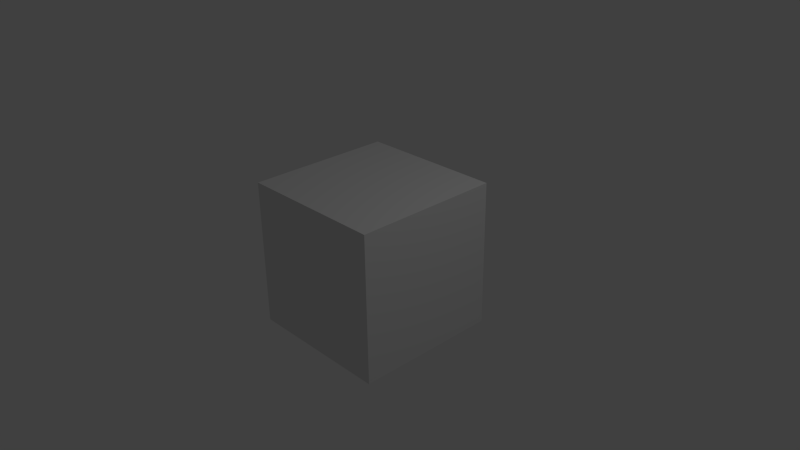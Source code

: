 # Source: start.blend  (saved by Blender 2.64.0; exported with 4.5.12 LTS)
import bpy
from mathutils import Matrix  # noqa: F401  (used for matrix-valued properties, if any)

bpy.ops.wm.read_factory_settings(use_empty=True)
scene = bpy.context.scene
scene.name = 'Scene'

# ---- collections
col_collection_1 = bpy.data.collections.new('Collection 1'); scene.collection.children.link(col_collection_1)

# ---- materials (node trees are filled in below, after node groups)
mat_material = bpy.data.materials.new('Material')
mat_material.alpha_threshold = 0.0
mat_material.use_transparent_shadow = False
mat_material.roughness = 0.5
mat_material.line_color = (0.0, 0.0, 0.0, 1.0)

# ---- material node trees

# ---- world
world_world = bpy.data.worlds.new('World'); scene.world = world_world
world_world.color = (0.05088, 0.05088, 0.05088)
world_world.use_sun_shadow = False
world_world.sun_shadow_jitter_overblur = 0.0
world_world.cycles.sampling_method = 'MANUAL'
world_world.cycles.sample_map_resolution = 256

# ---- cameras
cam_camera = bpy.data.cameras.new('Camera')
cam_camera.clip_end = 100.0
cam_camera.lens = 35.0
cam_camera.sensor_width = 32.0
cam_camera.sensor_height = 18.0
cam_camera.ortho_scale = 7.314
cam_camera.dof.focus_distance = 0.0
cam_camera.dof.aperture_fstop = 128.0

# ---- lights
light_lamp = bpy.data.lights.new('Lamp', 'POINT')
light_lamp.transmission_factor = 0.0
light_lamp.cutoff_distance = 30.0
light_lamp.energy = 100.0
light_lamp.shadow_buffer_clip_start = 1.001
light_lamp.shadow_soft_size = 1.0
light_lamp.shadow_maximum_resolution = 0.006
light_lamp.use_absolute_resolution = True
light_lamp.cycles.use_multiple_importance_sampling = False

# ---- meshes
me_cube = bpy.data.meshes.new('Cube')
me_cube.from_pydata([(1.0, 1.0, -1.0), (1.0, -1.0, -1.0), (-1.0, -1.0, -1.0), (-1.0, 1.0, -1.0), (1.0, 1.0, 1.0), (1.0, -1.0, 1.0), (-1.0, -1.0, 1.0), (-1.0, 1.0, 1.0)], [], [(0, 1, 2, 3), (4, 7, 6, 5), (0, 4, 5, 1), (1, 5, 6, 2), (2, 6, 7, 3), (4, 0, 3, 7)])
me_cube.materials.append(mat_material)
me_cube.use_remesh_preserve_volume = False
me_cube.use_remesh_preserve_attributes = False
me_cube.use_mirror_vertex_groups = False
me_cube.update()

# ---- objects
ob_cube = bpy.data.objects.new('Cube', me_cube)
ob_lamp = bpy.data.objects.new('Lamp', light_lamp)
ob_camera = bpy.data.objects.new('Camera', cam_camera)

# ---- transforms, parenting, visibility, modifiers, constraints
ob_cube.location = (0.0, 0.0, 0.0)
ob_cube.lock_rotations_4d = False
ob_cube.empty_display_type = 'ARROWS'
ob_cube.lineart.crease_threshold = 0.0
ob_lamp.location = (4.076, 1.005, 5.904)
ob_lamp.rotation_euler = (0.6503, 0.05522, 1.866)
ob_lamp.lock_rotations_4d = False
ob_lamp.empty_display_type = 'ARROWS'
ob_lamp.color = (0.0, 0.0, 0.0, 0.0)
ob_lamp.lineart.crease_threshold = 0.0
ob_camera.location = (7.481, -6.508, 5.344)
ob_camera.rotation_euler = (1.109, 0.01082, 0.8149)
ob_camera.lock_rotations_4d = False
ob_camera.empty_display_type = 'ARROWS'
ob_camera.color = (0.0, 0.0, 0.0, 0.0)
ob_camera.display_type = 'WIRE'
ob_camera.lineart.crease_threshold = 0.0

# ---- collection membership
col_collection_1.objects.link(ob_cube)
col_collection_1.objects.link(ob_lamp)
col_collection_1.objects.link(ob_camera)

# ---- scene / render settings (as saved in the file)
scene.camera = ob_camera
scene.frame_start = 1; scene.frame_end = 250; scene.frame_set(1)
scene.render.engine = 'BLENDER_EEVEE_NEXT'
scene.render.image_settings.color_mode = 'RGB'
scene.render.image_settings.compression = 90
scene.render.resolution_percentage = 50
scene.render.dither_intensity = 0.0
scene.render.bake_margin = 2
scene.render.bake_bias = 0.0
scene.cycles.use_denoising = False
scene.cycles.samples = 10
scene.cycles.sampling_pattern = 'TABULATED_SOBOL'
scene.cycles.light_sampling_threshold = 0.0
scene.cycles.use_adaptive_sampling = False
scene.cycles.use_light_tree = False
scene.cycles.blur_glossy = 0.0
scene.cycles.volume_bounces = 1
scene.cycles.pixel_filter_type = 'GAUSSIAN'
scene.cycles.sample_clamp_indirect = 0.0
scene.view_settings.view_transform = 'Standard'
bpy.context.view_layer.update()
